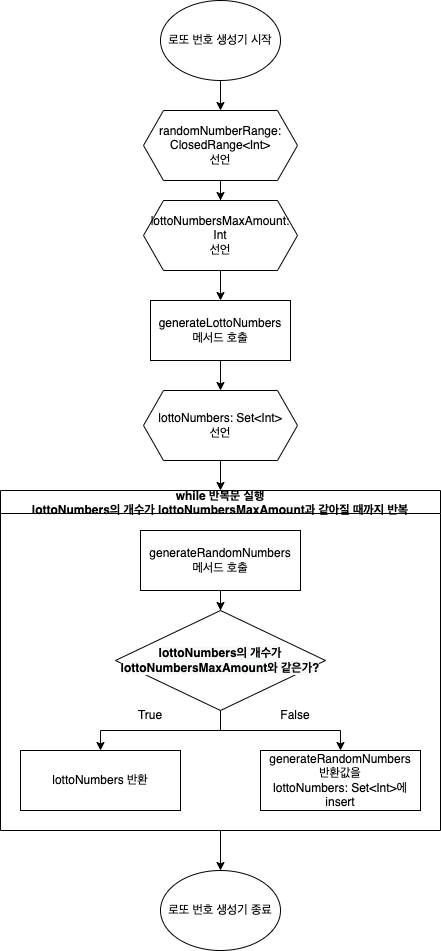

The diagram above was exported from draw.io. Its source (the exported page's mxGraphModel, read from the mxfile embedded in the PNG):
<mxGraphModel dx="1426" dy="769" grid="1" gridSize="10" guides="1" tooltips="1" connect="1" arrows="1" fold="1" page="1" pageScale="1" pageWidth="827" pageHeight="1169" math="0" shadow="0">
  <root>
    <mxCell id="0" />
    <mxCell id="1" parent="0" />
    <mxCell id="WvZvKDMb16fgRuHHUroh-5" value="" style="edgeStyle=orthogonalEdgeStyle;rounded=0;orthogonalLoop=1;jettySize=auto;html=1;" edge="1" parent="1" source="WvZvKDMb16fgRuHHUroh-1" target="WvZvKDMb16fgRuHHUroh-4">
      <mxGeometry relative="1" as="geometry" />
    </mxCell>
    <mxCell id="WvZvKDMb16fgRuHHUroh-1" value="로또 번호 생성기 시작" style="ellipse;whiteSpace=wrap;html=1;" vertex="1" parent="1">
      <mxGeometry x="300" y="120" width="120" height="80" as="geometry" />
    </mxCell>
    <mxCell id="WvZvKDMb16fgRuHHUroh-9" value="" style="edgeStyle=orthogonalEdgeStyle;rounded=0;orthogonalLoop=1;jettySize=auto;html=1;" edge="1" parent="1" source="WvZvKDMb16fgRuHHUroh-2" target="WvZvKDMb16fgRuHHUroh-8">
      <mxGeometry relative="1" as="geometry" />
    </mxCell>
    <mxCell id="WvZvKDMb16fgRuHHUroh-2" value="generateLottoNumbers&lt;br&gt;메서드 호출" style="rounded=0;whiteSpace=wrap;html=1;" vertex="1" parent="1">
      <mxGeometry x="290" y="420" width="140" height="60" as="geometry" />
    </mxCell>
    <mxCell id="WvZvKDMb16fgRuHHUroh-6" value="" style="edgeStyle=orthogonalEdgeStyle;rounded=0;orthogonalLoop=1;jettySize=auto;html=1;" edge="1" parent="1" target="WvZvKDMb16fgRuHHUroh-2">
      <mxGeometry relative="1" as="geometry">
        <mxPoint x="360" y="390" as="sourcePoint" />
      </mxGeometry>
    </mxCell>
    <mxCell id="WvZvKDMb16fgRuHHUroh-24" value="" style="edgeStyle=orthogonalEdgeStyle;rounded=0;orthogonalLoop=1;jettySize=auto;html=1;" edge="1" parent="1" source="WvZvKDMb16fgRuHHUroh-4" target="WvZvKDMb16fgRuHHUroh-23">
      <mxGeometry relative="1" as="geometry" />
    </mxCell>
    <mxCell id="WvZvKDMb16fgRuHHUroh-4" value="randomNumberRange: ClosedRange&amp;lt;Int&amp;gt;&lt;br&gt;선언" style="shape=hexagon;perimeter=hexagonPerimeter2;whiteSpace=wrap;html=1;fixedSize=1;" vertex="1" parent="1">
      <mxGeometry x="283" y="230" width="154" height="70" as="geometry" />
    </mxCell>
    <mxCell id="WvZvKDMb16fgRuHHUroh-20" value="" style="edgeStyle=orthogonalEdgeStyle;rounded=0;orthogonalLoop=1;jettySize=auto;html=1;" edge="1" parent="1" source="WvZvKDMb16fgRuHHUroh-7" target="WvZvKDMb16fgRuHHUroh-19">
      <mxGeometry relative="1" as="geometry" />
    </mxCell>
    <mxCell id="WvZvKDMb16fgRuHHUroh-7" value="while 반복문 실행&#10;lottoNumbers의 개수가 lottoNumbersMaxAmount과 같아질 때까지 반복" style="swimlane;" vertex="1" parent="1">
      <mxGeometry x="140" y="610" width="440" height="340" as="geometry" />
    </mxCell>
    <mxCell id="WvZvKDMb16fgRuHHUroh-15" value="" style="edgeStyle=orthogonalEdgeStyle;rounded=0;orthogonalLoop=1;jettySize=auto;html=1;" edge="1" parent="WvZvKDMb16fgRuHHUroh-7" source="WvZvKDMb16fgRuHHUroh-11" target="WvZvKDMb16fgRuHHUroh-14">
      <mxGeometry relative="1" as="geometry" />
    </mxCell>
    <mxCell id="WvZvKDMb16fgRuHHUroh-11" value="generateRandomNumbers&lt;br&gt;메서드 호출" style="rounded=0;whiteSpace=wrap;html=1;" vertex="1" parent="WvZvKDMb16fgRuHHUroh-7">
      <mxGeometry x="140" y="40" width="160" height="60" as="geometry" />
    </mxCell>
    <mxCell id="WvZvKDMb16fgRuHHUroh-12" value="generateRandomNumbers&lt;br&gt;반환값을&lt;br&gt;lottoNumbers: Set&amp;lt;Int&amp;gt;에&lt;br&gt;insert" style="rounded=0;whiteSpace=wrap;html=1;" vertex="1" parent="WvZvKDMb16fgRuHHUroh-7">
      <mxGeometry x="260" y="260" width="160" height="60" as="geometry" />
    </mxCell>
    <mxCell id="WvZvKDMb16fgRuHHUroh-16" style="edgeStyle=orthogonalEdgeStyle;rounded=0;orthogonalLoop=1;jettySize=auto;html=1;" edge="1" parent="WvZvKDMb16fgRuHHUroh-7" source="WvZvKDMb16fgRuHHUroh-14" target="WvZvKDMb16fgRuHHUroh-12">
      <mxGeometry relative="1" as="geometry" />
    </mxCell>
    <mxCell id="WvZvKDMb16fgRuHHUroh-18" style="edgeStyle=orthogonalEdgeStyle;rounded=0;orthogonalLoop=1;jettySize=auto;html=1;" edge="1" parent="WvZvKDMb16fgRuHHUroh-7" source="WvZvKDMb16fgRuHHUroh-14" target="WvZvKDMb16fgRuHHUroh-17">
      <mxGeometry relative="1" as="geometry" />
    </mxCell>
    <mxCell id="WvZvKDMb16fgRuHHUroh-14" value="&lt;span style=&quot;color: rgb(0 , 0 , 0) ; font-family: &amp;#34;helvetica&amp;#34; ; font-size: 12px ; font-style: normal ; font-weight: 700 ; letter-spacing: normal ; text-align: center ; text-indent: 0px ; text-transform: none ; word-spacing: 0px ; background-color: rgb(248 , 249 , 250) ; display: inline ; float: none&quot;&gt;lottoNumbers의 개수가 lottoNumbersMaxAmount와 같은가?&lt;/span&gt;" style="rhombus;whiteSpace=wrap;html=1;" vertex="1" parent="WvZvKDMb16fgRuHHUroh-7">
      <mxGeometry x="115" y="120" width="210" height="100" as="geometry" />
    </mxCell>
    <mxCell id="WvZvKDMb16fgRuHHUroh-17" value="lottoNumbers 반환" style="rounded=0;whiteSpace=wrap;html=1;" vertex="1" parent="WvZvKDMb16fgRuHHUroh-7">
      <mxGeometry x="20" y="260" width="160" height="60" as="geometry" />
    </mxCell>
    <mxCell id="WvZvKDMb16fgRuHHUroh-21" value="True" style="text;html=1;strokeColor=none;fillColor=none;align=center;verticalAlign=middle;whiteSpace=wrap;rounded=0;" vertex="1" parent="WvZvKDMb16fgRuHHUroh-7">
      <mxGeometry x="120" y="210" width="60" height="30" as="geometry" />
    </mxCell>
    <mxCell id="WvZvKDMb16fgRuHHUroh-22" value="False" style="text;html=1;strokeColor=none;fillColor=none;align=center;verticalAlign=middle;whiteSpace=wrap;rounded=0;" vertex="1" parent="WvZvKDMb16fgRuHHUroh-7">
      <mxGeometry x="265" y="210" width="60" height="30" as="geometry" />
    </mxCell>
    <mxCell id="WvZvKDMb16fgRuHHUroh-10" style="edgeStyle=orthogonalEdgeStyle;rounded=0;orthogonalLoop=1;jettySize=auto;html=1;" edge="1" parent="1" source="WvZvKDMb16fgRuHHUroh-8" target="WvZvKDMb16fgRuHHUroh-7">
      <mxGeometry relative="1" as="geometry" />
    </mxCell>
    <mxCell id="WvZvKDMb16fgRuHHUroh-8" value="lottoNumbers: Set&amp;lt;Int&amp;gt;&lt;br&gt;선언" style="shape=hexagon;perimeter=hexagonPerimeter2;whiteSpace=wrap;html=1;fixedSize=1;" vertex="1" parent="1">
      <mxGeometry x="283" y="510" width="154" height="70" as="geometry" />
    </mxCell>
    <mxCell id="WvZvKDMb16fgRuHHUroh-19" value="로또 번호 생성기 종료" style="ellipse;whiteSpace=wrap;html=1;" vertex="1" parent="1">
      <mxGeometry x="300" y="990" width="120" height="80" as="geometry" />
    </mxCell>
    <mxCell id="WvZvKDMb16fgRuHHUroh-23" value="lottoNumbersMaxAmount: Int&lt;br&gt;선언" style="shape=hexagon;perimeter=hexagonPerimeter2;whiteSpace=wrap;html=1;fixedSize=1;" vertex="1" parent="1">
      <mxGeometry x="283" y="320" width="154" height="70" as="geometry" />
    </mxCell>
  </root>
</mxGraphModel>